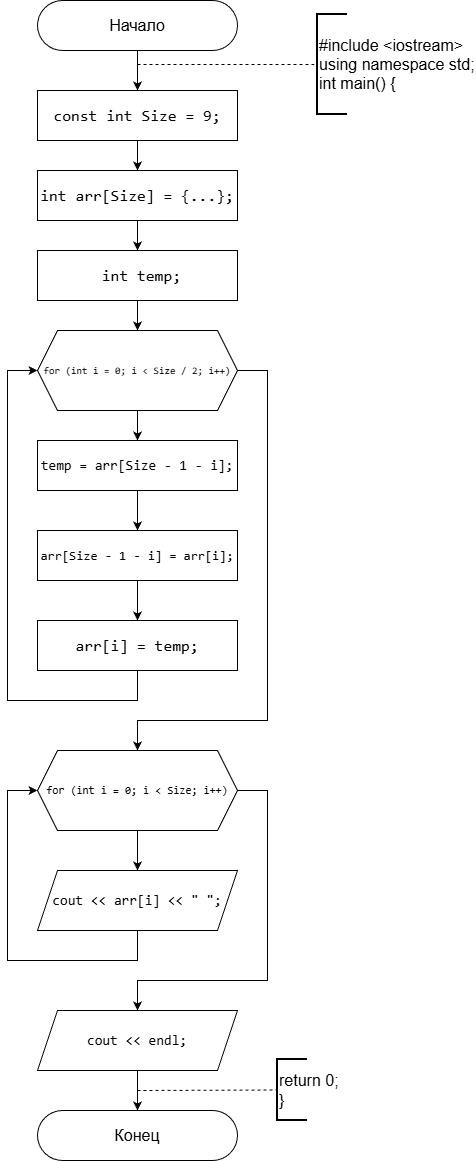

The diagram above was exported from draw.io. Its source (the exported page's mxGraphModel, read from the mxfile embedded in the PNG):
<mxGraphModel dx="1011" dy="536" grid="1" gridSize="10" guides="1" tooltips="1" connect="1" arrows="1" fold="1" page="1" pageScale="1" pageWidth="827" pageHeight="1169" background="#ffffff" math="0" shadow="0">
  <root>
    <mxCell id="0" />
    <mxCell id="1" parent="0" />
    <mxCell id="xWW4iMbbeJHj6m3Rf6nM-1" parent="1" style="rounded=1;whiteSpace=wrap;html=1;imageHeight=24;arcSize=50;" value="&lt;font style=&quot;font-size: 16px;&quot;&gt;Начало&lt;/font&gt;" vertex="1">
      <mxGeometry height="50" width="200" x="320" y="10" as="geometry" />
    </mxCell>
    <mxCell id="xWW4iMbbeJHj6m3Rf6nM-2" edge="1" parent="1" source="xWW4iMbbeJHj6m3Rf6nM-1" style="endArrow=classic;html=1;rounded=0;exitX=0.5;exitY=1;exitDx=0;exitDy=0;" value="">
      <mxGeometry height="50" relative="1" width="50" as="geometry">
        <mxPoint x="420" y="80" as="sourcePoint" />
        <mxPoint x="420" y="100" as="targetPoint" />
      </mxGeometry>
    </mxCell>
    <mxCell id="xWW4iMbbeJHj6m3Rf6nM-3" edge="1" parent="1" style="endArrow=none;dashed=1;html=1;rounded=0;entryX=0;entryY=0.5;entryDx=0;entryDy=0;entryPerimeter=0;" target="xWW4iMbbeJHj6m3Rf6nM-4" value="">
      <mxGeometry height="50" relative="1" width="50" as="geometry">
        <mxPoint x="420" y="74" as="sourcePoint" />
        <mxPoint x="600" y="73" as="targetPoint" />
      </mxGeometry>
    </mxCell>
    <mxCell id="xWW4iMbbeJHj6m3Rf6nM-4" parent="1" style="strokeWidth=2;html=1;shape=mxgraph.flowchart.annotation_1;align=left;pointerEvents=1;" value="&lt;font style=&quot;font-size: 16px;&quot;&gt;#include &amp;lt;iostream&amp;gt;&lt;/font&gt;&lt;div&gt;&lt;font style=&quot;font-size: 16px;&quot;&gt;using namespace std;&lt;/font&gt;&lt;/div&gt;&lt;div&gt;&lt;font style=&quot;font-size: 16px;&quot;&gt;int main() {&lt;/font&gt;&lt;/div&gt;" vertex="1">
      <mxGeometry height="100" width="30" x="600" y="24" as="geometry" />
    </mxCell>
    <mxCell id="xWW4iMbbeJHj6m3Rf6nM-12" edge="1" parent="1" source="xWW4iMbbeJHj6m3Rf6nM-5" style="edgeStyle=orthogonalEdgeStyle;rounded=0;orthogonalLoop=1;jettySize=auto;html=1;entryX=0.5;entryY=0;entryDx=0;entryDy=0;" target="xWW4iMbbeJHj6m3Rf6nM-6">
      <mxGeometry relative="1" as="geometry" />
    </mxCell>
    <mxCell id="xWW4iMbbeJHj6m3Rf6nM-5" parent="1" style="rounded=0;whiteSpace=wrap;html=1;fontSize=16;labelBackgroundColor=none;fontColor=default;" value="&lt;div style=&quot;font-family: Consolas, &amp;quot;Courier New&amp;quot;, monospace; line-height: 22px; white-space: pre;&quot;&gt;&lt;div&gt;&lt;span style=&quot;&quot;&gt;const&lt;/span&gt; &lt;span style=&quot;&quot;&gt;int&lt;/span&gt; &lt;span style=&quot;&quot;&gt;Size&lt;/span&gt; &lt;span style=&quot;&quot;&gt;=&lt;/span&gt; &lt;span style=&quot;&quot;&gt;9&lt;/span&gt;;&lt;/div&gt;&lt;/div&gt;" vertex="1">
      <mxGeometry height="50" width="200" x="320" y="100" as="geometry" />
    </mxCell>
    <mxCell id="xWW4iMbbeJHj6m3Rf6nM-13" edge="1" parent="1" source="xWW4iMbbeJHj6m3Rf6nM-6" style="edgeStyle=orthogonalEdgeStyle;rounded=0;orthogonalLoop=1;jettySize=auto;html=1;exitX=0.5;exitY=1;exitDx=0;exitDy=0;entryX=0.5;entryY=0;entryDx=0;entryDy=0;" target="xWW4iMbbeJHj6m3Rf6nM-7">
      <mxGeometry relative="1" as="geometry" />
    </mxCell>
    <mxCell id="xWW4iMbbeJHj6m3Rf6nM-6" parent="1" style="rounded=0;whiteSpace=wrap;html=1;fontSize=16;labelBackgroundColor=none;fontColor=default;" value="&lt;span style=&quot;font-family: Consolas, &amp;quot;Courier New&amp;quot;, monospace; white-space: pre;&quot;&gt;int&lt;/span&gt;&lt;span style=&quot;font-family: Consolas, &amp;quot;Courier New&amp;quot;, monospace; white-space: pre;&quot;&gt; &lt;/span&gt;&lt;span style=&quot;font-family: Consolas, &amp;quot;Courier New&amp;quot;, monospace; white-space: pre;&quot;&gt;arr&lt;/span&gt;&lt;span style=&quot;font-family: Consolas, &amp;quot;Courier New&amp;quot;, monospace; white-space: pre;&quot;&gt;[&lt;/span&gt;&lt;span style=&quot;font-family: Consolas, &amp;quot;Courier New&amp;quot;, monospace; white-space: pre;&quot;&gt;Size&lt;/span&gt;&lt;span style=&quot;font-family: Consolas, &amp;quot;Courier New&amp;quot;, monospace; white-space: pre;&quot;&gt;] &lt;/span&gt;&lt;span style=&quot;font-family: Consolas, &amp;quot;Courier New&amp;quot;, monospace; white-space: pre;&quot;&gt;=&lt;/span&gt;&lt;span style=&quot;font-family: Consolas, &amp;quot;Courier New&amp;quot;, monospace; white-space: pre;&quot;&gt; {&lt;/span&gt;&lt;span style=&quot;font-family: Consolas, &amp;quot;Courier New&amp;quot;, monospace; white-space: pre;&quot;&gt;&lt;font&gt;...&lt;/font&gt;&lt;/span&gt;&lt;span style=&quot;font-family: Consolas, &amp;quot;Courier New&amp;quot;, monospace; white-space: pre;&quot;&gt;};&lt;/span&gt;" vertex="1">
      <mxGeometry height="50" width="200" x="320" y="180" as="geometry" />
    </mxCell>
    <mxCell id="xWW4iMbbeJHj6m3Rf6nM-15" edge="1" parent="1" source="xWW4iMbbeJHj6m3Rf6nM-7" style="edgeStyle=orthogonalEdgeStyle;rounded=0;orthogonalLoop=1;jettySize=auto;html=1;" target="xWW4iMbbeJHj6m3Rf6nM-14" value="">
      <mxGeometry relative="1" as="geometry" />
    </mxCell>
    <mxCell id="xWW4iMbbeJHj6m3Rf6nM-7" parent="1" style="rounded=0;whiteSpace=wrap;html=1;fontSize=16;labelBackgroundColor=none;fontColor=default;" value="&lt;span style=&quot;font-family: Consolas, &amp;quot;Courier New&amp;quot;, monospace; white-space: pre;&quot;&gt; &lt;/span&gt;&lt;span style=&quot;font-family: Consolas, &amp;quot;Courier New&amp;quot;, monospace; white-space: pre;&quot;&gt;int&lt;/span&gt;&lt;span style=&quot;font-family: Consolas, &amp;quot;Courier New&amp;quot;, monospace; white-space: pre;&quot;&gt; &lt;/span&gt;&lt;span style=&quot;font-family: Consolas, &amp;quot;Courier New&amp;quot;, monospace; white-space: pre;&quot;&gt;temp&lt;/span&gt;&lt;span style=&quot;font-family: Consolas, &amp;quot;Courier New&amp;quot;, monospace; white-space: pre;&quot;&gt;;&lt;/span&gt;" vertex="1">
      <mxGeometry height="50" width="200" x="320" y="260" as="geometry" />
    </mxCell>
    <mxCell id="xWW4iMbbeJHj6m3Rf6nM-19" edge="1" parent="1" source="xWW4iMbbeJHj6m3Rf6nM-14" style="edgeStyle=orthogonalEdgeStyle;rounded=0;orthogonalLoop=1;jettySize=auto;html=1;" target="xWW4iMbbeJHj6m3Rf6nM-16" value="">
      <mxGeometry relative="1" as="geometry" />
    </mxCell>
    <mxCell id="xWW4iMbbeJHj6m3Rf6nM-25" edge="1" parent="1" source="xWW4iMbbeJHj6m3Rf6nM-14" style="edgeStyle=orthogonalEdgeStyle;rounded=0;orthogonalLoop=1;jettySize=auto;html=1;exitX=1;exitY=0.5;exitDx=0;exitDy=0;entryX=0.5;entryY=0;entryDx=0;entryDy=0;" target="xWW4iMbbeJHj6m3Rf6nM-23">
      <mxGeometry relative="1" as="geometry">
        <Array as="points">
          <mxPoint x="550" y="380" />
          <mxPoint x="550" y="730" />
          <mxPoint x="420" y="730" />
        </Array>
        <mxPoint x="420" y="750" as="targetPoint" />
      </mxGeometry>
    </mxCell>
    <mxCell id="xWW4iMbbeJHj6m3Rf6nM-14" parent="1" style="shape=hexagon;perimeter=hexagonPerimeter2;whiteSpace=wrap;html=1;fixedSize=1;labelBackgroundColor=none;fontColor=default;" value="&lt;div style=&quot;font-family: Consolas, &amp;quot;Courier New&amp;quot;, monospace; line-height: 22px; white-space: pre;&quot;&gt;&lt;font style=&quot;font-size: 10px;&quot;&gt;&lt;span style=&quot;&quot;&gt;for&lt;/span&gt; (&lt;span style=&quot;&quot;&gt;int&lt;/span&gt; &lt;span style=&quot;&quot;&gt;i&lt;/span&gt; &lt;span style=&quot;&quot;&gt;=&lt;/span&gt; &lt;span style=&quot;&quot;&gt;0&lt;/span&gt;; &lt;span style=&quot;&quot;&gt;i&lt;/span&gt; &lt;span style=&quot;&quot;&gt;&amp;lt;&lt;/span&gt; &lt;span style=&quot;&quot;&gt;Size&lt;/span&gt; &lt;span style=&quot;&quot;&gt;/&lt;/span&gt; &lt;span style=&quot;&quot;&gt;2&lt;/span&gt;; &lt;span style=&quot;&quot;&gt;i&lt;/span&gt;&lt;span style=&quot;&quot;&gt;++&lt;/span&gt;)&lt;/font&gt;&lt;/div&gt;" vertex="1">
      <mxGeometry height="80" width="200" x="320" y="340" as="geometry" />
    </mxCell>
    <mxCell id="xWW4iMbbeJHj6m3Rf6nM-20" edge="1" parent="1" source="xWW4iMbbeJHj6m3Rf6nM-16" style="edgeStyle=orthogonalEdgeStyle;rounded=0;orthogonalLoop=1;jettySize=auto;html=1;" target="xWW4iMbbeJHj6m3Rf6nM-17" value="">
      <mxGeometry relative="1" as="geometry" />
    </mxCell>
    <mxCell id="xWW4iMbbeJHj6m3Rf6nM-16" parent="1" style="rounded=0;whiteSpace=wrap;html=1;fontSize=14;labelBackgroundColor=none;fontColor=default;" value="&lt;div style=&quot;font-family: Consolas, &amp;quot;Courier New&amp;quot;, monospace; line-height: 22px; white-space: pre;&quot;&gt;&lt;span&gt;temp&lt;/span&gt; &lt;span&gt;=&lt;/span&gt; &lt;span&gt;arr&lt;/span&gt;[&lt;span&gt;Size&lt;/span&gt; &lt;span&gt;-&lt;/span&gt; &lt;span&gt;1&lt;/span&gt; &lt;span&gt;-&lt;/span&gt; &lt;span&gt;i&lt;/span&gt;];&lt;/div&gt;" vertex="1">
      <mxGeometry height="50" width="200" x="320" y="450" as="geometry" />
    </mxCell>
    <mxCell id="xWW4iMbbeJHj6m3Rf6nM-21" edge="1" parent="1" source="xWW4iMbbeJHj6m3Rf6nM-17" style="edgeStyle=orthogonalEdgeStyle;rounded=0;orthogonalLoop=1;jettySize=auto;html=1;" target="xWW4iMbbeJHj6m3Rf6nM-18" value="">
      <mxGeometry relative="1" as="geometry" />
    </mxCell>
    <mxCell id="xWW4iMbbeJHj6m3Rf6nM-17" parent="1" style="rounded=0;whiteSpace=wrap;html=1;fontSize=14;labelBackgroundColor=none;fontColor=default;" value="&lt;div style=&quot;font-family: Consolas, &amp;quot;Courier New&amp;quot;, monospace; line-height: 22px; white-space: pre;&quot;&gt;&lt;font style=&quot;font-size: 13px;&quot;&gt;&lt;span&gt;arr&lt;/span&gt;[&lt;span&gt;Size&lt;/span&gt; &lt;span&gt;-&lt;/span&gt; &lt;span&gt;1&lt;/span&gt; &lt;span&gt;-&lt;/span&gt; &lt;span&gt;i&lt;/span&gt;] &lt;span&gt;=&lt;/span&gt; &lt;span&gt;arr&lt;/span&gt;[&lt;span&gt;i&lt;/span&gt;];&lt;/font&gt;&lt;/div&gt;" vertex="1">
      <mxGeometry height="50" width="200" x="320" y="540" as="geometry" />
    </mxCell>
    <mxCell id="xWW4iMbbeJHj6m3Rf6nM-22" edge="1" parent="1" source="xWW4iMbbeJHj6m3Rf6nM-18" style="edgeStyle=orthogonalEdgeStyle;rounded=0;orthogonalLoop=1;jettySize=auto;html=1;exitX=0.5;exitY=1;exitDx=0;exitDy=0;entryX=0;entryY=0.5;entryDx=0;entryDy=0;" target="xWW4iMbbeJHj6m3Rf6nM-14">
      <mxGeometry relative="1" as="geometry">
        <Array as="points">
          <mxPoint x="420" y="710" />
          <mxPoint x="290" y="710" />
          <mxPoint x="290" y="380" />
        </Array>
      </mxGeometry>
    </mxCell>
    <mxCell id="xWW4iMbbeJHj6m3Rf6nM-18" parent="1" style="rounded=0;whiteSpace=wrap;html=1;fontSize=16;labelBackgroundColor=none;fontColor=default;" value="&lt;div style=&quot;font-family: Consolas, &amp;quot;Courier New&amp;quot;, monospace; line-height: 22px; white-space: pre;&quot;&gt;&lt;span style=&quot;&quot;&gt;arr&lt;/span&gt;[&lt;span style=&quot;&quot;&gt;i&lt;/span&gt;] &lt;span style=&quot;&quot;&gt;=&lt;/span&gt; &lt;span style=&quot;&quot;&gt;temp&lt;/span&gt;;&lt;/div&gt;" vertex="1">
      <mxGeometry height="50" width="200" x="320" y="630" as="geometry" />
    </mxCell>
    <mxCell id="xWW4iMbbeJHj6m3Rf6nM-28" edge="1" parent="1" source="xWW4iMbbeJHj6m3Rf6nM-23" style="edgeStyle=orthogonalEdgeStyle;rounded=0;orthogonalLoop=1;jettySize=auto;html=1;" target="xWW4iMbbeJHj6m3Rf6nM-27" value="">
      <mxGeometry relative="1" as="geometry" />
    </mxCell>
    <mxCell id="xWW4iMbbeJHj6m3Rf6nM-31" edge="1" parent="1" source="xWW4iMbbeJHj6m3Rf6nM-23" style="edgeStyle=orthogonalEdgeStyle;rounded=0;orthogonalLoop=1;jettySize=auto;html=1;exitX=1;exitY=0.5;exitDx=0;exitDy=0;entryX=0.5;entryY=0;entryDx=0;entryDy=0;" target="xWW4iMbbeJHj6m3Rf6nM-30">
      <mxGeometry relative="1" as="geometry">
        <Array as="points">
          <mxPoint x="550" y="800" />
          <mxPoint x="550" y="990" />
          <mxPoint x="420" y="990" />
        </Array>
      </mxGeometry>
    </mxCell>
    <mxCell id="xWW4iMbbeJHj6m3Rf6nM-23" parent="1" style="shape=hexagon;perimeter=hexagonPerimeter2;whiteSpace=wrap;html=1;fixedSize=1;labelBackgroundColor=none;fontColor=default;" value="&lt;div style=&quot;font-family: Consolas, &amp;quot;Courier New&amp;quot;, monospace; line-height: 22px; white-space: pre;&quot;&gt;&lt;font style=&quot;font-size: 11px;&quot;&gt;for (int i = 0; i &amp;lt; Size; i++)&lt;/font&gt;&lt;/div&gt;" vertex="1">
      <mxGeometry height="80" width="200" x="320" y="760" as="geometry" />
    </mxCell>
    <mxCell id="xWW4iMbbeJHj6m3Rf6nM-29" edge="1" parent="1" source="xWW4iMbbeJHj6m3Rf6nM-27" style="edgeStyle=orthogonalEdgeStyle;rounded=0;orthogonalLoop=1;jettySize=auto;html=1;exitX=0.5;exitY=1;exitDx=0;exitDy=0;entryX=0;entryY=0.5;entryDx=0;entryDy=0;" target="xWW4iMbbeJHj6m3Rf6nM-23">
      <mxGeometry relative="1" as="geometry">
        <Array as="points">
          <mxPoint x="420" y="970" />
          <mxPoint x="290" y="970" />
          <mxPoint x="290" y="800" />
        </Array>
      </mxGeometry>
    </mxCell>
    <mxCell id="xWW4iMbbeJHj6m3Rf6nM-27" parent="1" style="shape=parallelogram;perimeter=parallelogramPerimeter;whiteSpace=wrap;html=1;fixedSize=1;labelBackgroundColor=none;fontColor=default;" value="&lt;div style=&quot;font-family: Consolas, &amp;quot;Courier New&amp;quot;, monospace; line-height: 22px; white-space: pre;&quot;&gt;&lt;font style=&quot;font-size: 14px;&quot;&gt;&lt;span style=&quot;&quot;&gt;cout&lt;/span&gt; &lt;span style=&quot;&quot;&gt;&amp;lt;&amp;lt;&lt;/span&gt; &lt;span style=&quot;&quot;&gt;arr&lt;/span&gt;[&lt;span style=&quot;&quot;&gt;i&lt;/span&gt;] &lt;span style=&quot;&quot;&gt;&amp;lt;&amp;lt;&lt;/span&gt; &lt;span style=&quot;&quot;&gt;&quot; &quot;&lt;/span&gt;;&lt;/font&gt;&lt;/div&gt;" vertex="1">
      <mxGeometry height="60" width="200" x="320" y="880" as="geometry" />
    </mxCell>
    <mxCell id="xWW4iMbbeJHj6m3Rf6nM-33" edge="1" parent="1" source="xWW4iMbbeJHj6m3Rf6nM-30" style="edgeStyle=orthogonalEdgeStyle;rounded=0;orthogonalLoop=1;jettySize=auto;html=1;" target="xWW4iMbbeJHj6m3Rf6nM-32" value="">
      <mxGeometry relative="1" as="geometry" />
    </mxCell>
    <mxCell id="xWW4iMbbeJHj6m3Rf6nM-30" parent="1" style="shape=parallelogram;perimeter=parallelogramPerimeter;whiteSpace=wrap;html=1;fixedSize=1;labelBackgroundColor=none;fontColor=default;" value="&lt;div style=&quot;font-family: Consolas, &amp;quot;Courier New&amp;quot;, monospace; line-height: 22px; white-space: pre;&quot;&gt;&lt;font style=&quot;font-size: 14px;&quot;&gt;&lt;span style=&quot;&quot;&gt;cout&lt;/span&gt; &lt;span style=&quot;&quot;&gt;&amp;lt;&amp;lt;&lt;/span&gt; endl;&lt;/font&gt;&lt;/div&gt;" vertex="1">
      <mxGeometry height="60" width="200" x="320" y="1020" as="geometry" />
    </mxCell>
    <mxCell id="xWW4iMbbeJHj6m3Rf6nM-32" parent="1" style="rounded=1;whiteSpace=wrap;html=1;imageHeight=24;arcSize=50;" value="&lt;span style=&quot;font-size: 16px;&quot;&gt;Конец&lt;/span&gt;" vertex="1">
      <mxGeometry height="50" width="200" x="320" y="1120" as="geometry" />
    </mxCell>
    <mxCell id="xWW4iMbbeJHj6m3Rf6nM-34" edge="1" parent="1" style="endArrow=none;dashed=1;html=1;rounded=0;entryX=0;entryY=0.5;entryDx=0;entryDy=0;entryPerimeter=0;" target="xWW4iMbbeJHj6m3Rf6nM-35" value="">
      <mxGeometry height="50" relative="1" width="50" as="geometry">
        <mxPoint x="420" y="1100" as="sourcePoint" />
        <mxPoint x="560" y="1100" as="targetPoint" />
      </mxGeometry>
    </mxCell>
    <mxCell id="xWW4iMbbeJHj6m3Rf6nM-35" parent="1" style="strokeWidth=2;html=1;shape=mxgraph.flowchart.annotation_1;align=left;pointerEvents=1;" value="&lt;font style=&quot;font-size: 16px;&quot;&gt;return 0;&lt;/font&gt;&lt;div&gt;&lt;font style=&quot;font-size: 16px;&quot;&gt;}&lt;/font&gt;&lt;/div&gt;" vertex="1">
      <mxGeometry height="61" width="30" x="560" y="1069" as="geometry" />
    </mxCell>
  </root>
</mxGraphModel>